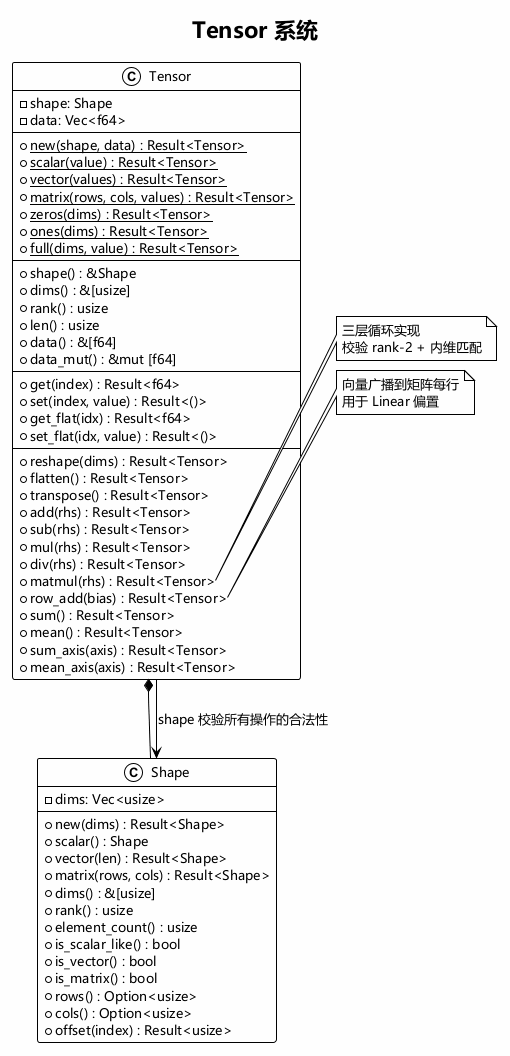

The diagram above was rendered by PlantUML. Its source (embedded in the PNG):
@startuml Tensor
!theme plain
skinparam backgroundColor #FEFEFE
skinparam defaultFontName "Microsoft YaHei"
skinparam defaultFontSize 13
title Tensor 系统

class Shape {
  - dims: Vec<usize>
  --
  + new(dims) : Result<Shape>
  + scalar() : Shape
  + vector(len) : Result<Shape>
  + matrix(rows, cols) : Result<Shape>
  + dims() : &[usize]
  + rank() : usize
  + element_count() : usize
  + is_scalar_like() : bool
  + is_vector() : bool
  + is_matrix() : bool
  + rows() : Option<usize>
  + cols() : Option<usize>
  + offset(index) : Result<usize>
}

class Tensor {
  - shape: Shape
  - data: Vec<f64>
  --
  {static} + new(shape, data) : Result<Tensor>
  {static} + scalar(value) : Result<Tensor>
  {static} + vector(values) : Result<Tensor>
  {static} + matrix(rows, cols, values) : Result<Tensor>
  {static} + zeros(dims) : Result<Tensor>
  {static} + ones(dims) : Result<Tensor>
  {static} + full(dims, value) : Result<Tensor>
  --
  + shape() : &Shape
  + dims() : &[usize]
  + rank() : usize
  + len() : usize
  + data() : &[f64]
  + data_mut() : &mut [f64]
  --
  + get(index) : Result<f64>
  + set(index, value) : Result<()>
  + get_flat(idx) : Result<f64>
  + set_flat(idx, value) : Result<()>
  --
  + reshape(dims) : Result<Tensor>
  + flatten() : Result<Tensor>
  + transpose() : Result<Tensor>
  + add(rhs) : Result<Tensor>
  + sub(rhs) : Result<Tensor>
  + mul(rhs) : Result<Tensor>
  + div(rhs) : Result<Tensor>
  + matmul(rhs) : Result<Tensor>
  + row_add(bias) : Result<Tensor>
  + sum() : Result<Tensor>
  + mean() : Result<Tensor>
  + sum_axis(axis) : Result<Tensor>
  + mean_axis(axis) : Result<Tensor>
}

Tensor *-- Shape
Tensor --> Shape : "shape 校验所有操作的合法性"

note right of Tensor::matmul
  三层循环实现
  校验 rank-2 + 内维匹配
end note

note right of Tensor::row_add
  向量广播到矩阵每行
  用于 Linear 偏置
end note

@enduml